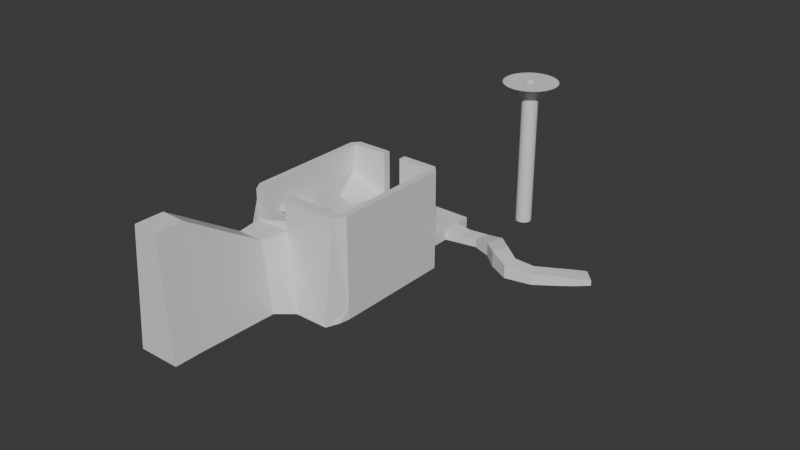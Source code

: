 # Source: Level5.blend  (saved by Blender 4.0.36; exported with 4.5.12 LTS)
import bpy
from mathutils import Matrix  # noqa: F401  (used for matrix-valued properties, if any)

bpy.ops.wm.read_factory_settings(use_empty=True)
scene = bpy.context.scene
scene.name = 'Scene'

# ---- collections
col_collection = bpy.data.collections.new('Collection'); scene.collection.children.link(col_collection)

# ---- materials (node trees are filled in below, after node groups)
mat_grass = bpy.data.materials.new('Grass')
mat_grass.alpha_threshold = 0.0
mat_grass.use_transparent_shadow = False
mat_grass.roughness = 0.5
mat_grass.line_color = (0.0, 0.0, 0.0, 1.0)
mat_rails = bpy.data.materials.new('Rails')
mat_rails.use_transparent_shadow = False
mat_sides = bpy.data.materials.new('Sides')
mat_sides.use_transparent_shadow = False
mat_randomobjects1 = bpy.data.materials.new('RandomObjects1')
mat_randomobjects1.use_transparent_shadow = False
mat_randomobjects2 = bpy.data.materials.new('RandomObjects2')
mat_randomobjects2.use_transparent_shadow = False
mat_plate = bpy.data.materials.new('Plate')
mat_plate.use_transparent_shadow = False
mat_invisible = bpy.data.materials.new('Invisible')
mat_invisible.use_transparent_shadow = False

# ---- material node trees
mat_grass.use_nodes = True; mat_grass.node_tree.nodes.clear()
_N = mat_grass.node_tree.nodes; _L = mat_grass.node_tree.links
n0 = _N.new('ShaderNodeOutputMaterial'); n0.name = 'Material Output'; n0.location = (300, 300)
n1 = _N.new('ShaderNodeBsdfPrincipled'); n1.name = 'Principled BSDF'; n1.location = (10, 300)
n1.inputs[3].default_value = 1.45
_L.new(n1.outputs[0], n0.inputs[0])
n0.is_active_output = True
mat_rails.use_nodes = True; mat_rails.node_tree.nodes.clear()
_N = mat_rails.node_tree.nodes; _L = mat_rails.node_tree.links
n0 = _N.new('ShaderNodeBsdfPrincipled'); n0.name = 'Principled BSDF'; n0.location = (10, 300)
n0.inputs[3].default_value = 1.45
n1 = _N.new('ShaderNodeOutputMaterial'); n1.name = 'Material Output'; n1.location = (300, 300)
_L.new(n0.outputs[0], n1.inputs[0])
n1.is_active_output = True
mat_sides.use_nodes = True; mat_sides.node_tree.nodes.clear()
_N = mat_sides.node_tree.nodes; _L = mat_sides.node_tree.links
n0 = _N.new('ShaderNodeBsdfPrincipled'); n0.name = 'Principled BSDF'; n0.location = (10, 300)
n0.inputs[3].default_value = 1.45
n1 = _N.new('ShaderNodeOutputMaterial'); n1.name = 'Material Output'; n1.location = (300, 300)
_L.new(n0.outputs[0], n1.inputs[0])
n1.is_active_output = True
mat_randomobjects1.use_nodes = True; mat_randomobjects1.node_tree.nodes.clear()
_N = mat_randomobjects1.node_tree.nodes; _L = mat_randomobjects1.node_tree.links
n0 = _N.new('ShaderNodeBsdfPrincipled'); n0.name = 'Principled BSDF'; n0.location = (10, 300)
n0.inputs[3].default_value = 1.45
n1 = _N.new('ShaderNodeOutputMaterial'); n1.name = 'Material Output'; n1.location = (300, 300)
_L.new(n0.outputs[0], n1.inputs[0])
n1.is_active_output = True
mat_randomobjects2.use_nodes = True; mat_randomobjects2.node_tree.nodes.clear()
_N = mat_randomobjects2.node_tree.nodes; _L = mat_randomobjects2.node_tree.links
n0 = _N.new('ShaderNodeBsdfPrincipled'); n0.name = 'Principled BSDF'; n0.location = (10, 300)
n0.inputs[3].default_value = 1.45
n1 = _N.new('ShaderNodeOutputMaterial'); n1.name = 'Material Output'; n1.location = (300, 300)
_L.new(n0.outputs[0], n1.inputs[0])
n1.is_active_output = True
mat_plate.use_nodes = True; mat_plate.node_tree.nodes.clear()
_N = mat_plate.node_tree.nodes; _L = mat_plate.node_tree.links
n0 = _N.new('ShaderNodeBsdfPrincipled'); n0.name = 'Principled BSDF'; n0.location = (10, 300)
n0.inputs[3].default_value = 1.45
n1 = _N.new('ShaderNodeOutputMaterial'); n1.name = 'Material Output'; n1.location = (300, 300)
_L.new(n0.outputs[0], n1.inputs[0])
n1.is_active_output = True
mat_invisible.use_nodes = True; mat_invisible.node_tree.nodes.clear()
_N = mat_invisible.node_tree.nodes; _L = mat_invisible.node_tree.links
n0 = _N.new('ShaderNodeBsdfPrincipled'); n0.name = 'Principled BSDF'; n0.location = (10, 300)
n0.inputs[3].default_value = 1.45
n1 = _N.new('ShaderNodeOutputMaterial'); n1.name = 'Material Output'; n1.location = (300, 300)
_L.new(n0.outputs[0], n1.inputs[0])
n1.is_active_output = True

# ---- world
world_world = bpy.data.worlds.new('World'); scene.world = world_world
world_world.use_nodes = True; world_world.node_tree.nodes.clear()
_N = world_world.node_tree.nodes; _L = world_world.node_tree.links
n0 = _N.new('ShaderNodeOutputWorld'); n0.name = 'World Output'; n0.location = (300, 300)
n1 = _N.new('ShaderNodeBackground'); n1.name = 'Background'; n1.location = (10, 300)
n1.inputs[0].default_value = (0.05088, 0.05088, 0.05088, 1.0)
_L.new(n1.outputs[0], n0.inputs[0])
n0.is_active_output = True
world_world.color = (0.05088, 0.05088, 0.05088)
world_world.use_sun_shadow = False
world_world.sun_shadow_jitter_overblur = 0.0

# ---- meshes
me_cube = bpy.data.meshes.new('Cube')
me_cube.from_pydata([(1.0, 1.0, 0.4463), (1.0, 1.0, 0.0), (1.0, -1.0, 0.4463), (1.0, -1.0, 0.0), (-1.0, 1.0, 0.4463), (-1.0, 1.0, 0.0), (-1.0, -1.0, 0.4463), (-1.0, -1.0, 0.0), (-1.0, 0.4559, 0.0), (-1.0, -0.4559, 0.0), (-1.0, -0.4559, 0.4463), (-1.0, 0.4559, 0.4463), (-3.813, 0.2575, 0.0), (-3.813, -0.2575, 0.0), (-3.813, -0.2575, 0.2994), (-3.813, 0.2575, 0.2994), (1.0, 0.3489, 0.4463), (1.0, 0.3489, 0.0), (1.0, -0.3489, 0.4463), (1.0, -0.3489, 0.0), (6.725, 0.6892, 0.2039), (6.725, 0.6892, 0.0), (7.204, 0.1813, 0.2039), (7.204, 0.1813, 0.0), (1.574, -0.2335, 0.3135), (2.265, -0.1005, 0.3139), (2.987, -0.3627, 0.544), (3.634, -0.9251, 0.6197), (4.478, -1.368, 0.5298), (5.515, -1.14, 0.4463), (6.294, -0.5878, 0.375), (6.798, -0.2009, 0.2951), (6.32, 0.3069, 0.2951), (5.862, -0.1271, 0.375), (5.247, -0.6105, 0.4463), (4.492, -0.6959, 0.5298), (3.853, -0.2633, 0.6197), (3.204, 0.3035, 0.544), (2.369, 0.5447, 0.3139), (1.595, 0.4302, 0.3135), (6.32, 0.3069, 0.0), (5.862, -0.1271, 0.0), (5.247, -0.6105, 0.0), (4.492, -0.6959, 0.0), (3.853, -0.2633, 0.0), (3.204, 0.3035, 0.0), (2.369, 0.5447, 0.0), (1.595, 0.4302, 0.0), (6.798, -0.2009, 0.0), (6.294, -0.5878, 0.0), (5.515, -1.14, 0.0), (4.478, -1.368, 0.0), (3.634, -0.9251, 0.0), (2.987, -0.3627, 0.0), (2.265, -0.1005, 0.0), (1.574, -0.2335, 0.0), (-0.3621, -1.0, 0.0), (-0.3621, -1.0, 0.4463), (0.3621, -1.0, 0.4463), (0.3621, -1.0, 0.0), (-0.3621, -2.391, 0.0), (-0.3621, -2.391, 0.4463), (0.3621, -2.391, 0.4463), (0.3621, -2.391, 0.0), (-1.783, -2.391, 0.0), (1.783, -2.391, 0.4463), (1.783, -2.391, 0.0), (-1.783, -7.111, 0.4463), (1.783, -7.111, 0.4463), (-1.783, -2.55, 2.928), (2.049, -2.391, 0.4463), (2.049, -2.391, 0.0), (2.049, -7.111, 0.4463), (2.049, -7.111, 0.0), (-2.024, -2.391, 0.0), (-2.024, -2.391, 0.4463), (-2.024, -7.111, 0.0), (-2.024, -7.111, 0.4463), (1.783, -2.391, 3.94), (1.783, -7.111, 3.94), (2.049, -2.391, 3.94), (2.049, -7.111, 3.94), (-1.783, -2.391, 3.94), (-0.4314, -7.498, 3.94), (-2.024, -2.391, 3.94), (-2.024, -7.111, 3.94), (-2.071, -7.498, 0.0004897), (-2.338, -7.998, 0.0004897), (1.783, -8.001, 0.0004897), (1.977, -7.498, 0.0004897), (-0.3621, -2.104, 0.0), (-0.3621, -2.104, 0.4463), (1.783, -7.498, 3.94), (-0.4522, -7.111, 3.94), (0.3621, -2.104, 0.4463), (0.3621, -2.104, 0.0), (-1.783, -2.104, 0.0), (-1.783, -2.104, 0.4463), (1.783, -2.104, 0.4463), (1.783, -2.104, 0.0), (-0.3621, -2.391, 3.94), (0.3621, -2.391, 3.94), (-0.3621, -2.104, 3.94), (-1.783, -2.104, 3.94), (1.783, -2.104, 3.94), (0.3621, -2.104, 3.94), (-1.04, -4.643, 0.4463), (0.7777, -3.772, 0.4463), (-0.2892, -4.283, 0.4463), (1.193, -5.151, 0.4463), (0.5584, -4.779, 0.4463), (-1.421, -5.907, 0.4463), (0.3175, -7.111, 0.4463), (-1.783, -4.296, 0.4463), (-1.166, -5.062, 0.4463), (-0.7888, -3.809, 0.4463), (-1.361, -3.772, 0.4463), (-1.523, -4.619, 0.4463), (0.002479, -4.143, 0.4463), (-0.5402, -2.983, 0.4463), (-0.3692, -3.348, 0.4463), (0.5334, -3.409, 0.4463), (1.783, -3.892, 0.4463), (0.9641, -4.391, 0.4463), (1.783, -5.138, 0.4463), (-0.6685, -4.465, 0.4463), (-0.4095, -5.331, 0.4463), (-0.7714, -7.111, 0.4463), (-0.6956, -6.409, 0.4463), (-1.783, -5.482, 0.4463), (1.487, -6.128, 0.4463), (1.1, -6.453, 0.4463), (-0.7663, -5.534, 0.4463), (-1.41, -4.168, 0.4463), (-0.9544, -4.359, 0.4463), (-1.166, -5.065, 0.572), (-1.421, -5.9, 0.7069), (-1.783, -5.478, 0.65), (0.413, -7.005, 0.8887), (1.193, -5.151, 1.034), (1.474, -6.103, 1.124), (1.12, -6.444, 1.11), (1.783, -5.132, 1.511), (1.783, -7.111, 1.31), (-1.783, -7.111, 2.575), (1.193, -5.151, 1.223), (-0.6703, -6.379, 0.8096), (0.2482, -7.076, 1.244), (-0.7411, -7.08, 0.7891), (1.783, -3.918, 2.028), (1.783, -5.125, 1.573), (1.783, -2.391, 2.088), (0.3621, -2.391, 2.448), (0.5334, -3.409, 2.335), (0.9003, -4.122, 1.722), (1.193, -5.151, 1.427), (-0.3749, -2.391, 2.233), (-0.5643, -2.983, 2.233), (-0.8108, -3.808, 2.233), (-1.351, -3.771, 2.415), (-1.783, -7.111, 3.94), (-0.4313, -7.111, 2.943), (-1.783, -7.498, 3.94), (-1.783, -2.709, 0.4463), (-1.783, -4.691, 0.4463), (-1.783, -4.927, 3.94), (-1.776, -4.688, 2.186), (-1.783, -4.687, 2.41), (-1.783, -6.372, 2.913), (-1.792, -6.372, 2.659), (-0.9126, -4.688, 2.213), (-0.9192, -4.687, 2.41), (-0.9192, -6.372, 2.913), (-0.9285, -6.372, 2.659), (-1.783, -7.498, 2.756), (-0.3957, -7.498, 2.738), (0.425, -7.998, 0.0004897), (-0.2002, -8.511, 0.0004897), (-2.035, -8.511, 0.0004897), (-0.5665, -8.511, 2.738), (-1.616, -8.511, 2.756), (-0.2931, -11.66, 0.0004897), (-1.94, -11.66, 0.0004897), (-0.6218, -11.66, 4.697), (-1.564, -11.66, 4.716), (-0.2931, -12.77, 0.0004897), (-1.94, -12.77, 0.0004897), (-0.6218, -12.77, 4.697), (-1.564, -12.77, 4.716)], [(67, 113)], [(0, 4, 6, 2), (7, 3, 59, 56), (5, 7, 9, 8), (2, 3, 19, 18), (5, 4, 0, 1), (10, 11, 15, 14), (6, 4, 11, 10), (4, 5, 8, 11), (7, 6, 10, 9), (13, 14, 15, 12), (9, 10, 14, 13), (11, 8, 12, 15), (32, 31, 22, 20), (1, 0, 16, 17), (3, 1, 17, 19), (0, 2, 18, 16), (21, 20, 22, 23), (40, 32, 20, 21), (31, 48, 23, 22), (18, 19, 55, 24), (24, 55, 54, 25), (25, 54, 53, 26), (26, 53, 52, 27), (27, 52, 51, 28), (28, 51, 50, 29), (29, 50, 49, 30), (30, 49, 48, 31), (69, 156, 100, 82), (17, 16, 39, 47), (47, 39, 38, 46), (46, 38, 37, 45), (45, 37, 36, 44), (44, 36, 35, 43), (43, 35, 34, 42), (42, 34, 33, 41), (41, 33, 32, 40), (16, 18, 24, 39), (39, 24, 25, 38), (38, 25, 26, 37), (37, 26, 27, 36), (36, 27, 28, 35), (35, 28, 29, 34), (34, 29, 30, 33), (33, 30, 31, 32), (59, 58, 62, 63), (2, 6, 57, 58), (3, 2, 58, 59), (6, 7, 56, 57), (58, 57, 61, 62), (57, 56, 60, 61), (62, 65, 78, 101), (60, 63, 66, 64), (92, 81, 79), (151, 153, 149), (113, 117, 133, 163), (61, 119, 121, 62), (71, 70, 72, 73), (65, 122, 124, 68, 79, 78), (104, 78, 80), (75, 74, 76, 77), (78, 79, 81, 80), (89, 73, 72, 88), (72, 70, 80, 81), (75, 77, 85, 84), (85, 162, 160), (69, 163, 116, 159), (87, 77, 86), (162, 85, 77, 87, 174), (161, 93, 79, 143), (67, 144, 161), (92, 88, 72, 81), (175, 174, 180, 179), (91, 90, 96, 97), (95, 94, 98, 99), (63, 62, 94, 95), (96, 74, 75, 97), (94, 62, 101, 105), (61, 60, 90, 91), (104, 80, 70, 98), (101, 78, 104, 105), (82, 100, 102, 103), (98, 94, 105, 104), (103, 97, 75, 84), (99, 98, 70, 71), (166, 169, 67), (61, 91, 102, 100, 156), (91, 97, 103, 102), (103, 84, 82), (107, 118, 123), (109, 110, 126, 112), (111, 132, 114), (112, 68, 131), (128, 127, 148, 146), (129, 111, 136, 137), (113, 129, 117), (116, 133, 134, 115), (118, 120, 119, 115), (121, 120, 118, 107), (121, 119, 120), (158, 157, 159), (123, 122, 121, 107), (68, 124, 142, 143), (140, 145, 139), (125, 126, 110, 108), (127, 128, 67), (83, 93, 161, 175), (112, 131, 141, 138), (131, 68, 130), (114, 132, 106), (106, 132, 126, 125), (123, 110, 109), (110, 123, 118, 108), (125, 115, 134, 106), (115, 125, 108, 118), (134, 133, 117, 114, 106), (116, 163, 133), (67, 128, 111), (112, 126, 132, 111, 128), (135, 117, 137, 136), (111, 114, 135, 136), (114, 117, 135), (117, 129, 137), (138, 141, 139), (131, 130, 140, 141), (109, 112, 138, 139), (145, 140, 143, 142), (124, 109, 145, 142), (130, 68, 143, 140), (147, 146, 148), (127, 112, 147, 148), (112, 128, 146, 147), (140, 139, 141), (150, 149, 155), (124, 122, 149, 150, 142), (115, 119, 157, 158), (152, 153, 151), (62, 121, 153, 152), (65, 62, 152, 151), (149, 154, 155), (122, 123, 154, 149), (155, 154, 145), (167, 166, 113), (116, 115, 158, 159), (119, 61, 156, 157), (159, 156, 69), (156, 159, 157), (172, 173, 170, 171), (160, 168, 167, 165), (160, 169, 168), (67, 164, 166), (168, 169, 173, 172), (167, 168, 172, 171), (166, 167, 171, 170), (169, 166, 170, 173), (169, 160, 144, 67), (67, 111, 129), (113, 166, 164), (163, 167, 113), (163, 69, 82, 167), (165, 167, 82), (85, 160, 82, 84), (79, 93, 83, 92), (162, 174, 144, 160), (161, 143, 68, 67), (175, 88, 92, 83), (174, 175, 161, 144), (177, 179, 183, 181), (175, 176, 88), (174, 87, 178, 180), (176, 175, 179, 177), (184, 182, 186, 188), (179, 180, 184, 183), (180, 178, 182, 184), (123, 139, 145), (154, 123, 145), (123, 109, 139), (186, 185, 187, 188), (145, 142, 150, 155), (181, 183, 187, 185), (183, 184, 188, 187), (86, 77, 76), (65, 121, 122), (149, 153, 121, 122)])
me_cube.polygons.foreach_set('material_index', [0, 2, 2, 2, 2, 0, 2, 2, 2, 2, 2, 2, 0, 2, 2, 2, 2, 2, 2, 2, 2, 2, 2, 2, 2, 2, 2, 2, 2, 2, 2, 2, 2, 2, 2, 2, 0, 0, 0, 0, 0, 0, 0, 0, 2, 2, 2, 2, 0, 2, 2, 2, 1, 3, 0, 0, 2, 2, 1, 2, 1, 2, 2, 2, 1, 4, 2, 2, 2, 2, 2, 0, 2, 2, 2, 2, 2, 2, 2, 1, 1, 2, 2, 2, 2, 2, 2, 1, 0, 0, 0, 0, 3, 4, 0, 0, 0, 0, 0, 4, 0, 2, 3, 0, 0, 2, 4, 0, 0, 0, 0, 0, 0, 0, 0, 0, 0, 0, 4, 4, 4, 4, 4, 4, 4, 3, 2, 3, 3, 2, 3, 4, 4, 2, 4, 3, 3, 2, 4, 4, 4, 2, 4, 4, 4, 4, 3, 2, 2, 2, 3, 3, 3, 3, 2, 0, 2, 2, 2, 2, 1, 1, 2, 2, 2, 0, 2, 2, 2, 2, 2, 0, 2, 4, 4, 4, 2, 4, 2, 0, 2, 3, 3])
_uv = me_cube.uv_layers.new(name='UVMap')
_uv.uv.foreach_set('vector', [0.6398, 0.9355, 0.6398, 0.8311, 0.7442, 0.8311, 0.7442, 0.9355, 0.3338, 0.3247, 0.3338, 0.3247, 0.3338, 0.3247, 0.3338, 0.3247, 0.3338, 0.3247, 0.3338, 0.3247, 0.3338, 0.3247, 0.3338, 0.3247, 0.3233, 0.9307, 0.3, 0.9307, 0.3001, 0.8968, 0.3234, 0.8968, 0.9051, 0.4661, 0.9284, 0.4661, 0.9284, 0.5705, 0.9051, 0.5705, 0.9302, 0.9142, 0.8826, 0.9142, 0.8929, 0.7674, 0.9198, 0.7674, 0.3338, 0.4289, 0.334, 0.3247, 0.3339, 0.3531, 0.3339, 0.4006, 0.6477, 0.2816, 0.671, 0.2816, 0.6711, 0.3099, 0.6478, 0.3099, 0.6944, 0.3099, 0.6711, 0.3099, 0.6711, 0.2816, 0.6944, 0.2816, 0.71, 0.3084, 0.6944, 0.3084, 0.6944, 0.2816, 0.71, 0.2816, 0.9197, 0.7321, 0.8964, 0.7321, 0.904, 0.585, 0.9196, 0.585, 0.9051, 0.319, 0.9284, 0.319, 0.9284, 0.4661, 0.9128, 0.4661, 0.2657, 0.2788, 0.2931, 0.3029, 0.2738, 0.3247, 0.2465, 0.3006, 0.3001, 0.8265, 0.3234, 0.8265, 0.3234, 0.8604, 0.3001, 0.8604, 0.3338, 0.3247, 0.3338, 0.3247, 0.3338, 0.3247, 0.3338, 0.3247, 0.3234, 0.8265, 0.3233, 0.9307, 0.3234, 0.8968, 0.3234, 0.8604, 0.5541, 0.7393, 0.5434, 0.7391, 0.5443, 0.7143, 0.555, 0.7145, 0.5691, 0.2775, 0.5845, 0.2775, 0.5799, 0.2994, 0.5693, 0.2994, 0.5396, 0.6929, 0.555, 0.6932, 0.555, 0.7145, 0.5443, 0.7143, 0.5454, 6.317e-09, 0.5687, 0.0001352, 0.5683, 0.02983, 0.552, 0.02974, 0.552, 0.02974, 0.5683, 0.02983, 0.5679, 0.06563, 0.5516, 0.06554, 0.5516, 0.06554, 0.5679, 0.06563, 0.568, 0.1038, 0.5396, 0.1037, 0.5396, 0.1037, 0.568, 0.1038, 0.5684, 0.1387, 0.5361, 0.1385, 0.5361, 0.1385, 0.5684, 0.1387, 0.5687, 0.1836, 0.541, 0.1834, 0.541, 0.1834, 0.5687, 0.1836, 0.568, 0.2373, 0.5447, 0.2371, 0.5447, 0.2371, 0.568, 0.2373, 0.5671, 0.2768, 0.5475, 0.2767, 0.5475, 0.2767, 0.5671, 0.2768, 0.5665, 0.3023, 0.5511, 0.3022, 0.0738, 0.8855, 0.0006687, 0.9215, 1.556e-09, 0.8324, 0.07412, 0.8324, 0.5687, 4.236e-05, 0.592, -8.432e-09, 0.5851, 0.03119, 0.5687, 0.03122, 0.5687, 0.03122, 0.5851, 0.03119, 0.5852, 0.07182, 0.5688, 0.07185, 0.5688, 0.07185, 0.5852, 0.07182, 0.5972, 0.1149, 0.5688, 0.115, 0.5688, 0.115, 0.5972, 0.1149, 0.6011, 0.1477, 0.5687, 0.1478, 0.5687, 0.1478, 0.6011, 0.1477, 0.5963, 0.1803, 0.5687, 0.1804, 0.5687, 0.1804, 0.5963, 0.1803, 0.5921, 0.2199, 0.5688, 0.2199, 0.5688, 0.2199, 0.5921, 0.2199, 0.5885, 0.2528, 0.5689, 0.2529, 0.5689, 0.2529, 0.5885, 0.2528, 0.5845, 0.2775, 0.5691, 0.2775, 0.2543, 0.001211, 0.2907, 1.882e-08, 0.2857, 0.03019, 0.2511, 0.03243, 0.2511, 0.03243, 0.2857, 0.03019, 0.2799, 0.06649, 0.2465, 0.07306, 0.2465, 0.07306, 0.2799, 0.06649, 0.2949, 0.1036, 0.2605, 0.1161, 0.2605, 0.1161, 0.2949, 0.1036, 0.3254, 0.1364, 0.2913, 0.1489, 0.2913, 0.1489, 0.3254, 0.1364, 0.3499, 0.1797, 0.3149, 0.1816, 0.3149, 0.1816, 0.3499, 0.1797, 0.3398, 0.2342, 0.3118, 0.2211, 0.3118, 0.2211, 0.3398, 0.2342, 0.3124, 0.2758, 0.2876, 0.2541, 0.2876, 0.2541, 0.3124, 0.2758, 0.2931, 0.3029, 0.2657, 0.2788, 0.7318, 0.2461, 0.7551, 0.2461, 0.755, 0.3186, 0.7317, 0.3186, 0.3338, 0.3247, 0.3338, 0.3247, 0.3338, 0.3247, 0.3338, 0.3247, 0.6011, 0.2816, 0.6244, 0.2816, 0.6244, 0.3149, 0.6011, 0.3149, 0.6477, 0.3149, 0.6244, 0.3149, 0.6244, 0.2816, 0.6477, 0.2816, 0.4619, 0.319, 0.4241, 0.319, 0.4241, 0.2464, 0.4619, 0.2464, 0.3189, 0.5304, 0.3422, 0.5304, 0.3422, 0.603, 0.3189, 0.603, 0.8964, 0.7674, 0.8223, 0.7674, 0.8223, 0.585, 0.8964, 0.5851, 0.3467, 0.3299, 0.3467, 0.3325, 0.3467, 0.3377, 0.3467, 0.3247, 0.7178, -7.797e-09, 0.7317, 0.02021, 0.7178, 0.02021, 0.24, 0.9121, 0.1746, 0.8589, 0.24, 0.8324, 0.3499, 0.1469, 0.3635, 0.1301, 0.3694, 0.1536, 0.3499, 0.2298, 0.4241, 0.2464, 0.4148, 0.2155, 0.4709, 0.1932, 0.4619, 0.2464, 0.3502, 0.333, 0.3735, 0.333, 0.3732, 0.5789, 0.3499, 0.5789, 0.8222, 0.585, 0.8222, 0.6633, 0.8223, 0.7283, 0.8223, 0.8311, 0.6399, 0.8311, 0.6398, 0.585, 0.7178, 0.2816, 0.7178, 0.2666, 0.7317, 0.2666, 0.02359, 0.5425, 0.0002877, 0.5425, 0.0001625, 0.2964, 0.02346, 0.2964, 0.7178, 0.2666, 0.7178, 0.02021, 0.7317, 0.02021, 0.7317, 0.2666, 0.35, 0.5993, 0.3499, 0.5789, 0.3732, 0.5789, 0.3502, 0.6262, 0.3732, 0.5789, 0.3735, 0.333, 0.5559, 0.333, 0.5556, 0.5789, 0.02359, 0.5425, 0.02346, 0.2964, 0.2059, 0.2964, 0.206, 0.5425, 0.6222, 0.3351, 0.6398, 0.319, 0.6344, 0.3385, 0.8823, 0.186, 0.8745, 0.3156, 0.8179, 0.3156, 0.8176, 0.2128, 4.685e-09, 0.251, 0.02346, 0.2964, 0.0001529, 0.2764, 0.206, 0.2756, 0.2059, 0.2964, 0.02346, 0.2964, 4.685e-09, 0.251, 0.1442, 0.2756, 0.9479, 0.07052, 1.0, 0.06943, 1.0, 0.186, 0.8626, 0.186, 0.8176, -1.603e-09, 0.9287, 3.255e-09, 0.9479, 0.07052, 0.5559, 0.6, 0.3502, 0.6262, 0.3732, 0.5789, 0.5556, 0.5789, 0.3189, 0.6006, 0.2465, 0.6005, 0.2552, 0.5476, 0.31, 0.5477, 0.6303, 0.7926, 0.6303, 0.8159, 0.5562, 0.8159, 0.5562, 0.7926, 0.4655, 0.8319, 0.4655, 0.8086, 0.5396, 0.8086, 0.5396, 0.8319, 0.3189, 0.5304, 0.3189, 0.5071, 0.3338, 0.5071, 0.3338, 0.5304, 0.0004214, 0.5568, 0.0002877, 0.5425, 0.02359, 0.5425, 0.02372, 0.5568, 0.3338, 0.5071, 0.3189, 0.5071, 0.3189, 0.3247, 0.3338, 0.3247, 0.2614, 0.8032, 0.2614, 0.8265, 0.2465, 0.8265, 0.2465, 0.8032, 0.5562, 0.319, 0.5559, 0.333, 0.3735, 0.333, 0.3738, 0.319, 0.6436, 0.2666, 0.7178, 0.2666, 0.7178, 0.2816, 0.6436, 0.2816, 0.5683, 0.5759, 0.6398, 0.5957, 0.6358, 0.6102, 0.5643, 0.5903, 0.5396, 0.8086, 0.4655, 0.8086, 0.4655, 0.6262, 0.5396, 0.6262, 0.2061, 0.5568, 0.02372, 0.5568, 0.02359, 0.5425, 0.206, 0.5425, 0.3505, 0.319, 0.3738, 0.319, 0.3735, 0.333, 0.3502, 0.333, 0.7307, 0.4386, 0.7553, 0.5264, 0.6398, 0.5649, 0.2614, 0.8032, 0.2465, 0.8032, 0.2465, 0.6208, 0.2614, 0.6208, 0.2615, 0.7099, 0.6303, 0.7926, 0.5562, 0.7926, 0.5562, 0.6102, 0.6303, 0.6102, 0.5643, 0.5903, 0.5562, 0.5725, 0.5683, 0.5759, 0.4836, 0.1743, 0.4431, 0.1549, 0.4933, 0.142, 0.5053, 0.1023, 0.4722, 0.1217, 0.4216, 0.0929, 0.4596, -2.091e-08, 0.3689, 0.06281, 0.403, 0.08228, 0.3821, 0.107, 0.9466, 0.186, 0.9686, 0.2593, 0.9255, 0.2351, 0.3424, 0.828, 0.3425, 0.8644, 0.3246, 0.8629, 0.3234, 0.8265, 0.3344, 0.4424, 0.334, 0.4193, 0.3476, 0.4193, 0.3451, 0.4423, 0.3499, 0.1469, 0.3499, 0.08501, 0.3635, 0.1301, 0.3719, 0.1743, 0.3694, 0.1536, 0.3932, 0.1437, 0.4018, 0.1724, 0.4431, 0.1549, 0.4237, 0.1964, 0.4148, 0.2155, 0.4018, 0.1724, 0.4709, 0.1932, 0.4237, 0.1964, 0.4431, 0.1549, 0.4836, 0.1743, 0.4709, 0.1932, 0.4148, 0.2155, 0.4237, 0.1964, 0.4208, 0.8761, 0.3795, 0.8938, 0.4158, 0.8482, 0.4933, 0.142, 0.5361, 0.168, 0.4709, 0.1932, 0.4836, 0.1743, 0.825, 0.4866, 0.8234, 0.3839, 0.879, 0.3827, 0.8701, 0.4859, 0.8238, 0.8767, 0.8326, 0.8269, 0.8421, 0.8295, 0.4081, 0.1381, 0.4216, 0.0929, 0.4722, 0.1217, 0.4279, 0.1476, 0.4027, 1.771e-06, 0.4067, 0.03661, 0.3499, 3.41e-06, 0.7797, 0.2461, 0.8, 0.2461, 0.7999, 0.2982, 0.7796, 0.3089, 0.8676, 0.5457, 0.8676, 0.5062, 0.9022, 0.5044, 0.8907, 0.5404, 0.9255, 0.2351, 0.9686, 0.2593, 0.915, 0.2593, 0.3821, 0.107, 0.403, 0.08228, 0.3887, 0.1288, 0.3887, 0.1288, 0.403, 0.08228, 0.4216, 0.0929, 0.4081, 0.1381, 0.4933, 0.142, 0.4722, 0.1217, 0.5053, 0.1023, 0.4722, 0.1217, 0.4933, 0.142, 0.4431, 0.1549, 0.4279, 0.1476, 0.4081, 0.1381, 0.4018, 0.1724, 0.3932, 0.1437, 0.3887, 0.1288, 0.4018, 0.1724, 0.4081, 0.1381, 0.4279, 0.1476, 0.4431, 0.1549, 0.3932, 0.1437, 0.3694, 0.1536, 0.3635, 0.1301, 0.3821, 0.107, 0.3887, 0.1288, 0.3719, 0.1743, 0.3499, 0.2298, 0.3694, 0.1536, 0.3499, 3.41e-06, 0.4067, 0.03661, 0.3689, 0.06281, 0.4596, -2.091e-08, 0.4216, 0.0929, 0.403, 0.08228, 0.3689, 0.06281, 0.4067, 0.03661, 0.7796, 0.2917, 0.7551, 0.3087, 0.7551, 0.2617, 0.7795, 0.2461, 0.5532, 0.6262, 0.5521, 0.6711, 0.5456, 0.6707, 0.5396, 0.6262, 0.5521, 0.6711, 0.5512, 0.6929, 0.5456, 0.6707, 0.3358, 0.4867, 0.3344, 0.4424, 0.3451, 0.4423, 0.8823, 0.186, 0.9049, 0.2273, 0.8823, 0.291, 0.8676, 0.5062, 0.8676, 0.4866, 0.903, 0.4866, 0.9022, 0.5044, 0.8716, 0.8378, 0.8451, 0.9341, 0.8242, 0.9228, 0.8421, 0.8295, 0.7442, 0.9334, 0.7588, 0.8838, 0.7749, 0.8311, 0.7749, 0.9343, 0.9458, 0.3149, 0.915, 0.3149, 0.915, 0.2744, 0.9459, 0.2593, 0.3499, 0.9592, 0.3499, 0.9072, 0.395, 0.9071, 0.3853, 0.9605, 0.4208, 0.893, 0.4208, 0.8329, 0.4522, 0.8522, 0.4208, 0.9498, 0.4209, 0.893, 0.4625, 0.8967, 0.4388, 0.9483, 0.9615, 0.6464, 0.9569, 0.6978, 0.9381, 0.6948, 0.9197, 0.6464, 0.915, 0.2509, 0.8823, 0.291, 0.9049, 0.2273, 0.953, 0.585, 0.9669, 0.6464, 0.9227, 0.5906, 0.8234, 0.3839, 0.8225, 0.319, 0.9051, 0.319, 0.8822, 0.3823, 0.879, 0.3827, 0.3367, 0.8029, 0.2928, 0.8031, 0.2929, 0.7098, 0.3368, 0.7096, 0.1657, 0.912, 0.1746, 0.8589, 0.24, 0.9121, 0.3, 0.931, 0.2465, 0.9309, 0.2465, 0.8323, 0.3, 0.8265, 0.6303, 0.9204, 0.5562, 0.9204, 0.5562, 0.8159, 0.6303, 0.8347, 0.9669, 0.6464, 0.9197, 0.6464, 0.9227, 0.5906, 0.1655, 0.915, 0.1218, 0.915, 0.1192, 0.8483, 0.1657, 0.8324, 0.8223, 0.824, 0.8223, 0.7674, 0.8326, 0.8269, 0.7424, 0.4386, 0.7307, 0.4386, 0.64, 0.4182, 0.8048, 0.9339, 0.7749, 0.9339, 0.776, 0.8406, 0.8043, 0.8311, 0.2928, 0.8031, 0.2614, 0.8032, 0.2615, 0.7099, 0.2929, 0.7098, 0.4158, 0.8482, 0.3499, 0.9071, 0.3499, 0.8329, 0.3499, 0.9071, 0.4158, 0.8482, 0.3795, 0.8938, 0.334, 0.3247, 0.3467, 0.3285, 0.3438, 0.4193, 0.334, 0.4163, 0.8222, 0.5649, 0.7686, 0.5264, 0.7424, 0.4386, 0.8223, 0.4511, 0.8222, 0.5649, 0.7553, 0.5264, 0.7686, 0.5264, 0.6398, 0.5649, 0.6399, 0.4388, 0.7307, 0.4386, 0.5529, 0.7843, 0.5396, 0.7848, 0.5396, 0.7398, 0.5529, 0.7393, 0.07412, 0.9205, 0.07412, 0.8324, 0.1192, 0.8325, 0.1192, 0.9205, 0.3485, 0.6659, 0.3368, 0.6659, 0.3381, 0.6208, 0.3484, 0.6208, 0.8676, 0.4866, 0.8676, 0.578, 0.8225, 0.578, 0.8225, 0.487, 0.7553, 0.5264, 0.8222, 0.5649, 0.7509, 0.5649, 0.6398, 0.5649, 0.3499, 3.41e-06, 0.3689, 0.06281, 0.3499, 0.08501, 0.64, 0.4182, 0.7307, 0.4386, 0.6399, 0.4388, 0.6401, 0.3356, 0.7424, 0.4386, 0.64, 0.4182, 0.6401, 0.3356, 0.7696, 0.3273, 0.8225, 0.319, 0.7424, 0.4386, 0.8223, 0.4511, 0.7424, 0.4386, 0.8225, 0.319, 0.6222, 0.3351, 0.6344, 0.3385, 0.5683, 0.5759, 0.5562, 0.5725, 0.7178, 0.02021, 0.6011, 0.02021, 0.6022, -8.196e-09, 0.7178, -7.797e-09, 0.8221, 0.585, 0.7603, 0.585, 0.7509, 0.5649, 0.8222, 0.5649, 0.9479, 0.07052, 0.8626, 0.186, 0.8176, 0.186, 0.8176, -1.603e-09, 0.4639, 0.689, 0.3499, 0.8329, 0.3499, 0.6266, 0.4655, 0.6262, 0.2465, 0.6005, 0.3189, 0.6006, 0.3169, 0.6208, 0.2465, 0.6208, 0.2454, 0.7803, 0.1021, 0.779, 1.987e-09, 0.615, 0.2455, 0.6161, 0.4639, 0.689, 0.4208, 0.8326, 0.3499, 0.8329, 0.1442, 0.2756, 4.685e-09, 0.251, 0.0001449, 0.2234, 0.1442, 0.2223, 0.2459, 0.8092, 0.1022, 0.8324, 0.1021, 0.779, 0.2454, 0.7803, 0.2465, 0.05819, 0.0001116, 0.05919, 8.195e-05, 0.0009929, 0.2464, 1.077e-08, 0.31, 0.5477, 0.2552, 0.5476, 0.2575, 0.383, 0.3066, 0.3831, 0.1442, 0.2223, 0.0001449, 0.2234, 0.0001116, 0.05919, 0.2465, 0.05819, 0.8826, 0.7991, 0.8421, 0.8295, 0.8326, 0.8269, 0.8223, 0.7674, 0.8826, 0.7991, 0.8326, 0.8269, 0.8826, 0.7991, 0.8716, 0.8378, 0.8421, 0.8295, 0.8176, 0.2461, 0.7317, 0.246, 0.7488, 0.0009246, 0.798, 0.0, 0.334, 0.5223, 0.334, 0.4881, 0.3369, 0.4867, 0.3435, 0.5176, 0.2455, 0.6161, 1.987e-09, 0.615, 7.142e-05, 0.5568, 0.2455, 0.558, 0.3066, 0.3831, 0.2575, 0.383, 0.2575, 0.3247, 0.3067, 0.3248, 0.0001529, 0.2764, 0.02346, 0.2964, 0.0001625, 0.2964, 0.5361, 0.2464, 0.4709, 0.1932, 0.5361, 0.168, 0.4655, 0.8485, 0.5317, 0.8319, 0.5317, 0.9305, 0.4655, 0.931])
me_cube.materials.append(mat_grass)
me_cube.materials.append(mat_rails)
me_cube.materials.append(mat_sides)
me_cube.materials.append(mat_randomobjects1)
me_cube.materials.append(mat_randomobjects2)
me_cube.use_mirror_vertex_groups = False
me_cube.update()
me_cylinder = bpy.data.meshes.new('Cylinder')
me_cylinder.from_pydata([(0.0, 1.0, 0.0), (-1.453e-07, 0.3371, 0.3), (0.1951, 0.9808, 0.0), (0.06577, 0.3307, 0.3), (0.3827, 0.9239, 0.0), (0.129, 0.3115, 0.3), (0.5556, 0.8315, 0.0), (0.1873, 0.2803, 0.3), (0.7071, 0.7071, 0.0), (0.2384, 0.2384, 0.3), (0.8315, 0.5556, 0.0), (0.2803, 0.1873, 0.3), (0.9239, 0.3827, 0.0), (0.3115, 0.129, 0.3), (0.9808, 0.1951, 0.0), (0.3307, 0.06577, 0.3), (1.0, 0.0, 0.0), (0.3371, 6.472e-09, 0.3), (0.9808, -0.1951, 0.0), (0.3307, -0.06577, 0.3), (0.9239, -0.3827, 0.0), (0.3115, -0.129, 0.3), (0.8315, -0.5556, 0.0), (0.2803, -0.1873, 0.3), (0.7071, -0.7071, 0.0), (0.2384, -0.2384, 0.3), (0.5556, -0.8315, 0.0), (0.1873, -0.2803, 0.3), (0.3827, -0.9239, 0.0), (0.129, -0.3115, 0.3), (0.1951, -0.9808, 0.0), (0.06577, -0.3307, 0.3), (0.0, -1.0, 0.0), (-1.453e-07, -0.3371, 0.3), (-0.1951, -0.9808, 0.0), (-0.06577, -0.3307, 0.3), (-0.3827, -0.9239, 0.0), (-0.129, -0.3115, 0.3), (-0.5556, -0.8315, 0.0), (-0.1873, -0.2803, 0.3), (-0.7071, -0.7071, 0.0), (-0.2384, -0.2384, 0.3), (-0.8315, -0.5556, 0.0), (-0.2803, -0.1873, 0.3), (-0.9239, -0.3827, 0.0), (-0.3115, -0.129, 0.3), (-0.9808, -0.1951, 0.0), (-0.3307, -0.06577, 0.3), (-1.0, 0.0, 0.0), (-0.3371, 6.472e-09, 0.3), (-0.9808, 0.1951, 0.0), (-0.3307, 0.06577, 0.3), (-0.9239, 0.3827, 0.0), (-0.3115, 0.129, 0.3), (-0.8315, 0.5556, 0.0), (-0.2803, 0.1873, 0.3), (-0.7071, 0.7071, 0.0), (-0.2384, 0.2384, 0.3), (-0.5556, 0.8315, 0.0), (-0.1873, 0.2803, 0.3), (-0.3827, 0.9239, 0.0), (-0.129, 0.3115, 0.3), (-0.1951, 0.9808, 0.0), (-0.06577, 0.3307, 0.3), (0.05059, 0.2543, 0.2485), (-1.118e-07, 0.2593, 0.2485), (0.09924, 0.2396, 0.2485), (0.1441, 0.2156, 0.2485), (0.1834, 0.1834, 0.2485), (0.2156, 0.1441, 0.2485), (0.2396, 0.09924, 0.2485), (0.2543, 0.05059, 0.2485), (0.2593, 7.343e-09, 0.2485), (0.2543, -0.05059, 0.2485), (0.2396, -0.09924, 0.2485), (0.2156, -0.1441, 0.2485), (0.1834, -0.1834, 0.2485), (0.1441, -0.2156, 0.2485), (0.09924, -0.2396, 0.2485), (0.05059, -0.2543, 0.2485), (-1.118e-07, -0.2593, 0.2485), (-0.05059, -0.2543, 0.2485), (-0.09924, -0.2396, 0.2485), (-0.1441, -0.2156, 0.2485), (-0.1834, -0.1834, 0.2485), (-0.2156, -0.1441, 0.2485), (-0.2396, -0.09924, 0.2485), (-0.2543, -0.05059, 0.2485), (-0.2593, 7.343e-09, 0.2485), (-0.2543, 0.05059, 0.2485), (-0.2396, 0.09924, 0.2485), (-0.2156, 0.1441, 0.2485), (-0.1834, 0.1834, 0.2485), (-0.1441, 0.2156, 0.2485), (-0.09924, 0.2396, 0.2485), (-0.05059, 0.2543, 0.2485)], [], [(0, 1, 3, 2), (2, 3, 5, 4), (4, 5, 7, 6), (6, 7, 9, 8), (8, 9, 11, 10), (10, 11, 13, 12), (12, 13, 15, 14), (14, 15, 17, 16), (16, 17, 19, 18), (18, 19, 21, 20), (20, 21, 23, 22), (22, 23, 25, 24), (24, 25, 27, 26), (26, 27, 29, 28), (28, 29, 31, 30), (30, 31, 33, 32), (32, 33, 35, 34), (34, 35, 37, 36), (36, 37, 39, 38), (38, 39, 41, 40), (40, 41, 43, 42), (42, 43, 45, 44), (44, 45, 47, 46), (46, 47, 49, 48), (48, 49, 51, 50), (50, 51, 53, 52), (52, 53, 55, 54), (54, 55, 57, 56), (56, 57, 59, 58), (58, 59, 61, 60), (53, 51, 89, 90), (60, 61, 63, 62), (62, 63, 1, 0), (64, 65, 95, 94, 93, 92, 91, 90, 89, 88, 87, 86, 85, 84, 83, 82, 81, 80, 79, 78, 77, 76, 75, 74, 73, 72, 71, 70, 69, 68, 67, 66), (9, 7, 67, 68), (27, 25, 76, 77), (45, 43, 85, 86), (63, 61, 94, 95), (19, 17, 72, 73), (37, 35, 81, 82), (55, 53, 90, 91), (11, 9, 68, 69), (29, 27, 77, 78), (3, 1, 65, 64), (47, 45, 86, 87), (1, 63, 95, 65), (21, 19, 73, 74), (39, 37, 82, 83), (57, 55, 91, 92), (13, 11, 69, 70), (31, 29, 78, 79), (49, 47, 87, 88), (5, 3, 64, 66), (23, 21, 74, 75), (41, 39, 83, 84), (59, 57, 92, 93), (15, 13, 70, 71), (33, 31, 79, 80), (51, 49, 88, 89), (7, 5, 66, 67), (25, 23, 75, 76), (43, 41, 84, 85), (61, 59, 93, 94), (17, 15, 71, 72), (35, 33, 80, 81)])
_uv = me_cylinder.uv_layers.new(name='UVMap')
_uv.uv.foreach_set('vector', [1.0, 0.5492, 0.6686, 0.5166, 0.6686, 0.4834, 1.0, 0.4508, 1.0, 0.4508, 0.6686, 0.4834, 0.6621, 0.4508, 0.9808, 0.3542, 0.9808, 0.3542, 0.6621, 0.4508, 0.6494, 0.4202, 0.9431, 0.2632, 0.9431, 0.2632, 0.6494, 0.4202, 0.6309, 0.3925, 0.8884, 0.1813, 0.8884, 0.1813, 0.6309, 0.3925, 0.6075, 0.3691, 0.8187, 0.1116, 0.8187, 0.1116, 0.6075, 0.3691, 0.5798, 0.3506, 0.7368, 0.05691, 0.7368, 0.05691, 0.5798, 0.3506, 0.5492, 0.3379, 0.6458, 0.01921, 0.6458, 0.01921, 0.5492, 0.3379, 0.5166, 0.3314, 0.5492, 2.177e-08, 0.5492, 2.177e-08, 0.5166, 0.3314, 0.4834, 0.3314, 0.4508, 1.358e-08, 0.4508, 1.358e-08, 0.4834, 0.3314, 0.4508, 0.3379, 0.3542, 0.01921, 0.3542, 0.01921, 0.4508, 0.3379, 0.4202, 0.3506, 0.2632, 0.05691, 0.2632, 0.05691, 0.4202, 0.3506, 0.3925, 0.3691, 0.1813, 0.1116, 0.1813, 0.1116, 0.3925, 0.3691, 0.3691, 0.3925, 0.1116, 0.1813, 0.1116, 0.1813, 0.3691, 0.3925, 0.3506, 0.4202, 0.05691, 0.2632, 0.05691, 0.2632, 0.3506, 0.4202, 0.3379, 0.4508, 0.01921, 0.3542, 0.01921, 0.3542, 0.3379, 0.4508, 0.3314, 0.4834, 4.117e-08, 0.4508, 4.117e-08, 0.4508, 0.3314, 0.4834, 0.3314, 0.5166, 3.298e-08, 0.5492, 3.298e-08, 0.5492, 0.3314, 0.5166, 0.3379, 0.5492, 0.01921, 0.6458, 0.01921, 0.6458, 0.3379, 0.5492, 0.3506, 0.5798, 0.05691, 0.7368, 0.05691, 0.7368, 0.3506, 0.5798, 0.3691, 0.6075, 0.1116, 0.8187, 0.1116, 0.8187, 0.3691, 0.6075, 0.3925, 0.6309, 0.1813, 0.8884, 0.1813, 0.8884, 0.3925, 0.6309, 0.4202, 0.6494, 0.2632, 0.9431, 0.2632, 0.9431, 0.4202, 0.6494, 0.4508, 0.6621, 0.3542, 0.9808, 0.3542, 0.9808, 0.4508, 0.6621, 0.4834, 0.6686, 0.4508, 1.0, 0.4508, 1.0, 0.4834, 0.6686, 0.5166, 0.6686, 0.5492, 1.0, 0.5492, 1.0, 0.5166, 0.6686, 0.5492, 0.6621, 0.6458, 0.9808, 0.6458, 0.9808, 0.5492, 0.6621, 0.5798, 0.6494, 0.7368, 0.9431, 0.7368, 0.9431, 0.5798, 0.6494, 0.6075, 0.6309, 0.8187, 0.8884, 0.8187, 0.8884, 0.6075, 0.6309, 0.6309, 0.6075, 0.8884, 0.8187, 0.8884, 0.8187, 0.6309, 0.6075, 0.6494, 0.5798, 0.9431, 0.7368, 0.5492, 0.6621, 0.5166, 0.6686, 0.5128, 0.6297, 0.5378, 0.6247, 0.9431, 0.7368, 0.6494, 0.5798, 0.6621, 0.5492, 0.9808, 0.6458, 0.9808, 0.6458, 0.6621, 0.5492, 0.6686, 0.5166, 1.0, 0.5492, 0.6297, 0.4872, 0.6297, 0.5128, 0.6247, 0.5378, 0.6149, 0.5614, 0.6007, 0.5827, 0.5827, 0.6007, 0.5614, 0.6149, 0.5378, 0.6247, 0.5128, 0.6297, 0.4872, 0.6297, 0.4622, 0.6247, 0.4386, 0.6149, 0.4173, 0.6007, 0.3993, 0.5827, 0.3851, 0.5614, 0.3753, 0.5378, 0.3703, 0.5128, 0.3703, 0.4872, 0.3753, 0.4622, 0.3851, 0.4386, 0.3993, 0.4173, 0.4173, 0.3993, 0.4386, 0.3851, 0.4622, 0.3753, 0.4872, 0.3703, 0.5128, 0.3703, 0.5378, 0.3753, 0.5614, 0.3851, 0.5827, 0.3993, 0.6007, 0.4173, 0.6149, 0.4386, 0.6247, 0.4622, 0.6309, 0.3925, 0.6494, 0.4202, 0.6149, 0.4386, 0.6007, 0.4173, 0.3691, 0.3925, 0.3925, 0.3691, 0.4173, 0.3993, 0.3993, 0.4173, 0.4202, 0.6494, 0.3925, 0.6309, 0.4173, 0.6007, 0.4386, 0.6149, 0.6621, 0.5492, 0.6494, 0.5798, 0.6149, 0.5614, 0.6247, 0.5378, 0.4834, 0.3314, 0.5166, 0.3314, 0.5128, 0.3703, 0.4872, 0.3703, 0.3379, 0.5492, 0.3314, 0.5166, 0.3703, 0.5128, 0.3753, 0.5378, 0.5798, 0.6494, 0.5492, 0.6621, 0.5378, 0.6247, 0.5614, 0.6149, 0.6075, 0.3691, 0.6309, 0.3925, 0.6007, 0.4173, 0.5827, 0.3993, 0.3506, 0.4202, 0.3691, 0.3925, 0.3993, 0.4173, 0.3851, 0.4386, 0.6686, 0.4834, 0.6686, 0.5166, 0.6297, 0.5128, 0.6297, 0.4872, 0.4508, 0.6621, 0.4202, 0.6494, 0.4386, 0.6149, 0.4622, 0.6247, 0.6686, 0.5166, 0.6621, 0.5492, 0.6247, 0.5378, 0.6297, 0.5128, 0.4508, 0.3379, 0.4834, 0.3314, 0.4872, 0.3703, 0.4622, 0.3753, 0.3506, 0.5798, 0.3379, 0.5492, 0.3753, 0.5378, 0.3851, 0.5614, 0.6075, 0.6309, 0.5798, 0.6494, 0.5614, 0.6149, 0.5827, 0.6007, 0.5798, 0.3506, 0.6075, 0.3691, 0.5827, 0.3993, 0.5614, 0.3851, 0.3379, 0.4508, 0.3506, 0.4202, 0.3851, 0.4386, 0.3753, 0.4622, 0.4834, 0.6686, 0.4508, 0.6621, 0.4622, 0.6247, 0.4872, 0.6297, 0.6621, 0.4508, 0.6686, 0.4834, 0.6297, 0.4872, 0.6247, 0.4622, 0.4202, 0.3506, 0.4508, 0.3379, 0.4622, 0.3753, 0.4386, 0.3851, 0.3691, 0.6075, 0.3506, 0.5798, 0.3851, 0.5614, 0.3993, 0.5827, 0.6309, 0.6075, 0.6075, 0.6309, 0.5827, 0.6007, 0.6007, 0.5827, 0.5492, 0.3379, 0.5798, 0.3506, 0.5614, 0.3851, 0.5378, 0.3753, 0.3314, 0.4834, 0.3379, 0.4508, 0.3753, 0.4622, 0.3703, 0.4872, 0.5166, 0.6686, 0.4834, 0.6686, 0.4872, 0.6297, 0.5128, 0.6297, 0.6494, 0.4202, 0.6621, 0.4508, 0.6247, 0.4622, 0.6149, 0.4386, 0.3925, 0.3691, 0.4202, 0.3506, 0.4386, 0.3851, 0.4173, 0.3993, 0.3925, 0.6309, 0.3691, 0.6075, 0.3993, 0.5827, 0.4173, 0.6007, 0.6494, 0.5798, 0.6309, 0.6075, 0.6007, 0.5827, 0.6149, 0.5614, 0.5166, 0.3314, 0.5492, 0.3379, 0.5378, 0.3753, 0.5128, 0.3703, 0.3314, 0.5166, 0.3314, 0.4834, 0.3703, 0.4872, 0.3703, 0.5128])
me_cylinder.materials.append(mat_plate)
me_cylinder.update()
me_cylinder_001 = bpy.data.meshes.new('Cylinder.001')
me_cylinder_001.from_pydata([(-1.009e-06, 28.08, 14.36), (-1.049e-06, 31.4, 17.19), (0.276, 28.05, 14.36), (0.925, 31.31, 17.19), (0.5414, 27.97, 14.36), (1.814, 31.04, 17.19), (0.7859, 27.84, 14.36), (2.634, 30.61, 17.19), (1.0, 27.66, 14.36), (3.353, 30.02, 17.19), (1.176, 27.45, 14.36), (3.942, 29.3, 17.19), (1.307, 27.2, 14.36), (4.38, 28.48, 17.19), (1.387, 26.94, 14.36), (4.65, 27.59, 17.19), (1.415, 26.66, 14.36), (4.741, 26.66, 17.19), (1.387, 26.39, 14.36), (4.65, 25.74, 17.19), (1.307, 26.12, 14.36), (4.38, 24.85, 17.19), (1.176, 25.88, 14.36), (3.942, 24.03, 17.19), (1.0, 25.66, 14.36), (3.353, 23.31, 17.19), (0.7859, 25.49, 14.36), (2.634, 22.72, 17.19), (0.5414, 25.36, 14.36), (1.814, 22.28, 17.19), (0.276, 25.28, 14.36), (0.925, 22.01, 17.19), (-1.009e-06, 25.25, 14.36), (-1.049e-06, 21.92, 17.19), (-0.276, 25.28, 14.36), (-0.925, 22.01, 17.19), (-0.5414, 25.36, 14.36), (-1.814, 22.28, 17.19), (-0.786, 25.49, 14.36), (-2.634, 22.72, 17.19), (-1.0, 25.66, 14.36), (-3.353, 23.31, 17.19), (-1.176, 25.88, 14.36), (-3.942, 24.03, 17.19), (-1.307, 26.12, 14.36), (-4.38, 24.85, 17.19), (-1.387, 26.39, 14.36), (-4.65, 25.74, 17.19), (-1.415, 26.66, 14.36), (-4.741, 26.66, 17.19), (-1.387, 26.94, 14.36), (-4.65, 27.59, 17.19), (-1.307, 27.2, 14.36), (-4.38, 28.48, 17.19), (-1.176, 27.45, 14.36), (-3.942, 29.3, 17.19), (-1.0, 27.66, 14.36), (-3.353, 30.02, 17.19), (-0.786, 27.84, 14.36), (-2.634, 30.61, 17.19), (-0.5414, 27.97, 14.36), (-1.814, 31.04, 17.19), (-0.276, 28.05, 14.36), (-0.925, 31.31, 17.19), (1.931e-07, 28.08, -8.599), (0.276, 28.05, -8.599), (0.5414, 27.97, -8.599), (0.7859, 27.84, -8.599), (1.0, 27.66, -8.599), (1.176, 27.45, -8.599), (1.307, 27.2, -8.599), (1.387, 26.94, -8.599), (1.415, 26.66, -8.599), (1.387, 26.39, -8.599), (1.307, 26.12, -8.599), (1.176, 25.88, -8.599), (1.0, 25.66, -8.599), (0.7859, 25.49, -8.599), (0.5414, 25.36, -8.599), (0.276, 25.28, -8.599), (1.931e-07, 25.25, -8.599), (-0.276, 25.28, -8.599), (-0.5414, 25.36, -8.599), (-0.7859, 25.49, -8.599), (-1.0, 25.66, -8.599), (-1.176, 25.88, -8.599), (-1.307, 26.12, -8.599), (-1.387, 26.39, -8.599), (-1.415, 26.66, -8.599), (-1.387, 26.94, -8.599), (-1.307, 27.2, -8.599), (-1.176, 27.45, -8.599), (-1.0, 27.66, -8.599), (-0.7859, 27.84, -8.599), (-0.5414, 27.97, -8.599), (-0.276, 28.05, -8.599), (0.1887, 27.61, 17.19), (-9.79e-07, 27.63, 17.19), (0.3701, 27.56, 17.19), (0.5372, 27.47, 17.19), (0.6838, 27.35, 17.19), (0.804, 27.2, 17.19), (0.8934, 27.03, 17.19), (0.9484, 26.85, 17.19), (0.967, 26.66, 17.19), (0.9484, 26.47, 17.19), (0.8934, 26.29, 17.19), (0.804, 26.13, 17.19), (0.6838, 25.98, 17.19), (0.5372, 25.86, 17.19), (0.3701, 25.77, 17.19), (0.1887, 25.72, 17.19), (-9.79e-07, 25.7, 17.19), (-0.1887, 25.72, 17.19), (-0.3701, 25.77, 17.19), (-0.5372, 25.86, 17.19), (-0.6838, 25.98, 17.19), (-0.804, 26.13, 17.19), (-0.8934, 26.29, 17.19), (-0.9484, 26.47, 17.19), (-0.967, 26.66, 17.19), (-0.9484, 26.85, 17.19), (-0.8934, 27.03, 17.19), (-0.804, 27.2, 17.19), (-0.6838, 27.35, 17.19), (-0.5372, 27.47, 17.19), (-0.3701, 27.56, 17.19), (-0.1887, 27.61, 17.19), (0.1966, 27.65, 3.471), (-3.299e-06, 27.67, 3.471), (0.3856, 27.59, 3.471), (0.5597, 27.5, 3.471), (0.7124, 27.38, 3.471), (0.8377, 27.22, 3.471), (0.9308, 27.05, 3.471), (0.9881, 26.86, 3.471), (1.007, 26.66, 3.471), (0.9881, 26.47, 3.471), (0.9308, 26.28, 3.471), (0.8377, 26.1, 3.471), (0.7124, 25.95, 3.471), (0.5597, 25.83, 3.471), (0.3856, 25.73, 3.471), (0.1966, 25.68, 3.471), (-3.299e-06, 25.66, 3.471), (-0.1966, 25.68, 3.471), (-0.3856, 25.73, 3.471), (-0.5597, 25.83, 3.471), (-0.7124, 25.95, 3.471), (-0.8377, 26.1, 3.471), (-0.9308, 26.28, 3.471), (-0.9881, 26.47, 3.471), (-1.008, 26.66, 3.471), (-0.9881, 26.86, 3.471), (-0.9308, 27.05, 3.471), (-0.8377, 27.22, 3.471), (-0.7124, 27.38, 3.471), (-0.5597, 27.5, 3.471), (-0.3856, 27.59, 3.471), (-0.1966, 27.65, 3.471)], [], [(0, 1, 3, 2), (2, 3, 5, 4), (4, 5, 7, 6), (6, 7, 9, 8), (8, 9, 11, 10), (10, 11, 13, 12), (12, 13, 15, 14), (14, 15, 17, 16), (16, 17, 19, 18), (18, 19, 21, 20), (20, 21, 23, 22), (22, 23, 25, 24), (24, 25, 27, 26), (26, 27, 29, 28), (28, 29, 31, 30), (30, 31, 33, 32), (32, 33, 35, 34), (34, 35, 37, 36), (36, 37, 39, 38), (38, 39, 41, 40), (40, 41, 43, 42), (42, 43, 45, 44), (44, 45, 47, 46), (46, 47, 49, 48), (48, 49, 51, 50), (50, 51, 53, 52), (52, 53, 55, 54), (54, 55, 57, 56), (56, 57, 59, 58), (58, 59, 61, 60), (21, 19, 105, 106), (60, 61, 63, 62), (62, 63, 1, 0), (14, 16, 72, 71), (32, 34, 81, 80), (50, 52, 90, 89), (6, 8, 68, 67), (24, 26, 77, 76), (42, 44, 86, 85), (60, 62, 95, 94), (16, 18, 73, 72), (34, 36, 82, 81), (52, 54, 91, 90), (8, 10, 69, 68), (26, 28, 78, 77), (44, 46, 87, 86), (0, 2, 65, 64), (62, 0, 64, 95), (18, 20, 74, 73), (36, 38, 83, 82), (54, 56, 92, 91), (10, 12, 70, 69), (28, 30, 79, 78), (46, 48, 88, 87), (2, 4, 66, 65), (20, 22, 75, 74), (38, 40, 84, 83), (56, 58, 93, 92), (12, 14, 71, 70), (30, 32, 80, 79), (48, 50, 89, 88), (4, 6, 67, 66), (22, 24, 76, 75), (40, 42, 85, 84), (58, 60, 94, 93), (105, 104, 136, 137), (39, 37, 114, 115), (57, 55, 123, 124), (13, 11, 101, 102), (31, 29, 110, 111), (49, 47, 119, 120), (5, 3, 96, 98), (23, 21, 106, 107), (41, 39, 115, 116), (59, 57, 124, 125), (15, 13, 102, 103), (33, 31, 111, 112), (51, 49, 120, 121), (7, 5, 98, 99), (25, 23, 107, 108), (43, 41, 116, 117), (61, 59, 125, 126), (17, 15, 103, 104), (35, 33, 112, 113), (53, 51, 121, 122), (9, 7, 99, 100), (27, 25, 108, 109), (45, 43, 117, 118), (63, 61, 126, 127), (19, 17, 104, 105), (37, 35, 113, 114), (55, 53, 122, 123), (11, 9, 100, 101), (29, 27, 109, 110), (47, 45, 118, 119), (3, 1, 97, 96), (1, 63, 127, 97), (119, 118, 150, 151), (106, 105, 137, 138), (120, 119, 151, 152), (107, 106, 138, 139), (121, 120, 152, 153), (108, 107, 139, 140), (122, 121, 153, 154), (109, 108, 140, 141), (123, 122, 154, 155), (110, 109, 141, 142), (96, 97, 129, 128), (124, 123, 155, 156), (111, 110, 142, 143), (98, 96, 128, 130), (125, 124, 156, 157), (112, 111, 143, 144), (99, 98, 130, 131), (126, 125, 157, 158), (113, 112, 144, 145), (100, 99, 131, 132), (127, 126, 158, 159), (114, 113, 145, 146), (101, 100, 132, 133), (97, 127, 159, 129), (115, 114, 146, 147), (102, 101, 133, 134), (116, 115, 147, 148), (103, 102, 134, 135), (117, 116, 148, 149), (104, 103, 135, 136), (118, 117, 149, 150)])
me_cylinder_001.polygons.foreach_set('material_index', [1, 1, 1, 1, 1, 1, 1, 1, 1, 1, 1, 1, 1, 1, 1, 1, 1, 1, 1, 1, 1, 1, 1, 1, 1, 1, 1, 1, 1, 1, 0, 1, 1, 1, 1, 1, 1, 1, 1, 1, 1, 1, 1, 1, 1, 1, 1, 1, 1, 1, 1, 1, 1, 1, 1, 1, 1, 1, 1, 1, 1, 1, 1, 1, 1, 2, 0, 0, 0, 0, 0, 0, 0, 0, 0, 0, 0, 0, 0, 0, 0, 0, 0, 0, 0, 0, 0, 0, 0, 0, 0, 0, 0, 0, 0, 0, 0, 2, 2, 2, 2, 2, 2, 2, 2, 2, 2, 2, 2, 2, 2, 2, 2, 2, 2, 2, 2, 2, 2, 2, 2, 2, 2, 2, 2, 2, 2, 2])
_uv = me_cylinder_001.uv_layers.new(name='UVMap')
_uv.uv.foreach_set('vector', [0.4761, 0.08047, 0.4162, 4.57e-05, 0.4381, 2.328e-05, 0.4826, 0.08047, 0.4826, 0.08047, 0.4381, 2.328e-05, 0.4625, 7.851e-06, 0.4899, 0.08046, 0.4899, 0.08046, 0.4625, 7.851e-06, 0.4884, 0.0, 0.4976, 0.08046, 0.4976, 0.08046, 0.4884, 0.0, 0.5147, 0.0, 0.5055, 0.08046, 0.5055, 0.08046, 0.5147, 0.0, 0.5406, 7.851e-06, 0.5132, 0.08046, 0.5132, 0.08046, 0.5406, 7.851e-06, 0.565, 2.328e-05, 0.5205, 0.08047, 0.5205, 0.08047, 0.565, 2.328e-05, 0.5869, 4.57e-05, 0.527, 0.08047, 0.2811, 0.08048, 0.2081, 7.418e-05, 0.2267, 4.564e-05, 0.2866, 0.08047, 0.2866, 0.08047, 0.2267, 4.564e-05, 0.2487, 2.328e-05, 0.2932, 0.08047, 0.2932, 0.08047, 0.2487, 2.328e-05, 0.273, 7.851e-06, 0.3005, 0.08046, 0.3005, 0.08046, 0.273, 7.851e-06, 0.2989, 0.0, 0.3082, 0.08046, 0.3082, 0.08046, 0.2989, 0.0, 0.3253, 0.0, 0.3161, 0.08046, 0.3161, 0.08046, 0.3253, 0.0, 0.3512, 7.851e-06, 0.3238, 0.08046, 0.3238, 0.08046, 0.3512, 7.851e-06, 0.3756, 2.328e-05, 0.3311, 0.08047, 0.3311, 0.08047, 0.3756, 2.328e-05, 0.3975, 4.564e-05, 0.3376, 0.08047, 0.073, 0.08048, 0.0, 7.418e-05, 0.01866, 4.57e-05, 0.07856, 0.08047, 0.07856, 0.08047, 0.01866, 4.57e-05, 0.04059, 2.328e-05, 0.08511, 0.08047, 0.08511, 0.08047, 0.04059, 2.328e-05, 0.06497, 7.905e-06, 0.09238, 0.08046, 0.09238, 0.08046, 0.06497, 7.905e-06, 0.09085, 0.0, 0.1001, 0.08046, 0.1001, 0.08046, 0.09085, 0.0, 0.1172, 0.0, 0.108, 0.08046, 0.108, 0.08046, 0.1172, 0.0, 0.1431, 7.905e-06, 0.1157, 0.08046, 0.1157, 0.08046, 0.1431, 7.905e-06, 0.1675, 2.328e-05, 0.123, 0.08047, 0.123, 0.08047, 0.1675, 2.328e-05, 0.1894, 4.57e-05, 0.1295, 0.08047, 0.1295, 0.08047, 0.1894, 4.57e-05, 0.2081, 7.418e-05, 0.1351, 0.08048, 0.6468, 0.08047, 0.5869, 4.57e-05, 0.6089, 2.334e-05, 0.6534, 0.08047, 0.6534, 0.08047, 0.6089, 2.334e-05, 0.6332, 7.905e-06, 0.6607, 0.08046, 0.6607, 0.08046, 0.6332, 7.905e-06, 0.6591, 0.0, 0.6684, 0.08046, 0.6684, 0.08046, 0.6591, 0.0, 0.6855, 0.0, 0.6762, 0.08046, 0.6762, 0.08046, 0.6855, 0.0, 0.7114, 7.905e-06, 0.684, 0.08046, 0.684, 0.08046, 0.7114, 7.905e-06, 0.7358, 2.334e-05, 0.6912, 0.08047, 0.1208, 0.7321, 0.1471, 0.7321, 0.1366, 0.8387, 0.1313, 0.8387, 0.6912, 0.08047, 0.7358, 2.334e-05, 0.7577, 4.57e-05, 0.6978, 0.08047, 0.4705, 0.08048, 0.3975, 7.418e-05, 0.4162, 4.57e-05, 0.4761, 0.08047, 0.527, 0.08047, 0.5326, 0.08048, 0.5326, 0.7321, 0.527, 0.7321, 0.07856, 0.08047, 0.08511, 0.08047, 0.08511, 0.7321, 0.07856, 0.7321, 0.6534, 0.08047, 0.6607, 0.08046, 0.6607, 0.7321, 0.6534, 0.7321, 0.4976, 0.08046, 0.5055, 0.08046, 0.5055, 0.7321, 0.4976, 0.7321, 0.3161, 0.08046, 0.3238, 0.08046, 0.3238, 0.7321, 0.3161, 0.7321, 0.1157, 0.08046, 0.123, 0.08047, 0.123, 0.7321, 0.1157, 0.7321, 0.6912, 0.08047, 0.6978, 0.08047, 0.6978, 0.7321, 0.6912, 0.7321, 0.2866, 0.08047, 0.2932, 0.08047, 0.2932, 0.7321, 0.2866, 0.7321, 0.08511, 0.08047, 0.09238, 0.08046, 0.09238, 0.7321, 0.08511, 0.7321, 0.6607, 0.08046, 0.6684, 0.08046, 0.6684, 0.7321, 0.6607, 0.7321, 0.5055, 0.08046, 0.5132, 0.08046, 0.5132, 0.7321, 0.5055, 0.7321, 0.3238, 0.08046, 0.3311, 0.08047, 0.3311, 0.7321, 0.3238, 0.7321, 0.123, 0.08047, 0.1295, 0.08047, 0.1295, 0.7321, 0.123, 0.7321, 0.4761, 0.08047, 0.4826, 0.08047, 0.4826, 0.7321, 0.4761, 0.7321, 0.6978, 0.08047, 0.7034, 0.08048, 0.7034, 0.7321, 0.6978, 0.7321, 0.2932, 0.08047, 0.3005, 0.08046, 0.3005, 0.7321, 0.2932, 0.7321, 0.09238, 0.08046, 0.1001, 0.08046, 0.1001, 0.7321, 0.09238, 0.7321, 0.6684, 0.08046, 0.6762, 0.08046, 0.6762, 0.7321, 0.6684, 0.7321, 0.5132, 0.08046, 0.5205, 0.08047, 0.5205, 0.7321, 0.5132, 0.7321, 0.3311, 0.08047, 0.3376, 0.08047, 0.3376, 0.7321, 0.3311, 0.7321, 0.1295, 0.08047, 0.1351, 0.08048, 0.1351, 0.7321, 0.1295, 0.7321, 0.4826, 0.08047, 0.4899, 0.08046, 0.4899, 0.7321, 0.4826, 0.7321, 0.3005, 0.08046, 0.3082, 0.08046, 0.3082, 0.7321, 0.3005, 0.7321, 0.1001, 0.08046, 0.108, 0.08046, 0.108, 0.7321, 0.1001, 0.7321, 0.6762, 0.08046, 0.684, 0.08046, 0.684, 0.7321, 0.6762, 0.7321, 0.5205, 0.08047, 0.527, 0.08047, 0.527, 0.7321, 0.5205, 0.7321, 0.3376, 0.08047, 0.3432, 0.08048, 0.3432, 0.7321, 0.3376, 0.7321, 0.6468, 0.08047, 0.6534, 0.08047, 0.6534, 0.7321, 0.6468, 0.7321, 0.4899, 0.08046, 0.4976, 0.08046, 0.4976, 0.7321, 0.4899, 0.7321, 0.3082, 0.08046, 0.3161, 0.08046, 0.3161, 0.7321, 0.3082, 0.7321, 0.108, 0.08046, 0.1157, 0.08046, 0.1157, 0.7321, 0.108, 0.7321, 0.684, 0.08046, 0.6912, 0.08047, 0.6912, 0.7321, 0.684, 0.7321, 0.829, 0.3894, 0.8335, 0.3893, 0.8342, 0.7787, 0.8296, 0.7787, 0.005147, 0.9051, 1.461e-07, 0.8792, 0.1066, 0.8687, 0.1077, 0.874, 0.1974, 0.9848, 0.173, 0.9949, 0.1419, 0.8923, 0.1469, 0.8903, 0.2193, 0.762, 0.238, 0.7807, 0.1552, 0.8486, 0.1514, 0.8448, 0.01524, 0.8026, 0.0299, 0.7807, 0.1127, 0.8486, 0.1097, 0.8531, 0.09487, 0.9949, 0.0705, 0.9848, 0.121, 0.8903, 0.126, 0.8923, 0.2679, 0.8529, 0.2679, 0.8793, 0.1613, 0.8687, 0.1613, 0.8634, 0.09487, 0.7373, 0.1208, 0.7321, 0.1313, 0.8387, 0.126, 0.8398, 0.01524, 0.9295, 0.005147, 0.9051, 0.1077, 0.874, 0.1097, 0.879, 0.2193, 0.9701, 0.1974, 0.9848, 0.1469, 0.8903, 0.1514, 0.8873, 0.1974, 0.7474, 0.2193, 0.762, 0.1514, 0.8448, 0.1469, 0.8418, 0.005147, 0.827, 0.01524, 0.8026, 0.1097, 0.8531, 0.1077, 0.8581, 0.1207, 1.0, 0.09487, 0.9949, 0.126, 0.8923, 0.1313, 0.8934, 0.2627, 0.827, 0.2679, 0.8529, 0.1613, 0.8634, 0.1602, 0.8581, 0.0705, 0.7474, 0.09487, 0.7373, 0.126, 0.8398, 0.121, 0.8418, 0.0299, 0.9514, 0.01524, 0.9295, 0.1097, 0.879, 0.1127, 0.8835, 0.238, 0.9514, 0.2193, 0.9701, 0.1514, 0.8873, 0.1552, 0.8835, 0.173, 0.7373, 0.1974, 0.7474, 0.1469, 0.8418, 0.1419, 0.8398, 3.171e-08, 0.8529, 0.005147, 0.827, 0.1077, 0.8581, 0.1066, 0.8634, 0.1471, 1.0, 0.1207, 1.0, 0.1313, 0.8934, 0.1366, 0.8934, 0.2526, 0.8026, 0.2627, 0.827, 0.1602, 0.8581, 0.1582, 0.8531, 0.04856, 0.762, 0.0705, 0.7474, 0.121, 0.8418, 0.1165, 0.8448, 0.04856, 0.9701, 0.0299, 0.9514, 0.1127, 0.8835, 0.1165, 0.8873, 0.2526, 0.9295, 0.238, 0.9514, 0.1552, 0.8835, 0.1582, 0.879, 0.1471, 0.7321, 0.173, 0.7373, 0.1419, 0.8398, 0.1366, 0.8387, 1.461e-07, 0.8792, 3.171e-08, 0.8529, 0.1066, 0.8634, 0.1066, 0.8687, 0.173, 0.9949, 0.1471, 1.0, 0.1366, 0.8934, 0.1419, 0.8923, 0.238, 0.7807, 0.2526, 0.8026, 0.1582, 0.8531, 0.1552, 0.8486, 0.0299, 0.7807, 0.04856, 0.762, 0.1165, 0.8448, 0.1127, 0.8486, 0.0705, 0.9848, 0.04856, 0.9701, 0.1165, 0.8873, 0.121, 0.8903, 0.2679, 0.8793, 0.2627, 0.9051, 0.1602, 0.874, 0.1613, 0.8687, 0.2627, 0.9051, 0.2526, 0.9295, 0.1582, 0.879, 0.1602, 0.874, 0.7584, 0.3893, 0.7629, 0.3894, 0.7624, 0.7787, 0.7577, 0.7787, 0.8241, 0.3894, 0.829, 0.3894, 0.8296, 0.7787, 0.8244, 0.7787, 0.7972, 5.848e-06, 0.801, 0.0, 0.8019, 0.3893, 0.7979, 0.3893, 0.8188, 0.3894, 0.8241, 0.3894, 0.8244, 0.7787, 0.8189, 0.7787, 0.7927, 1.04e-05, 0.7972, 5.848e-06, 0.7979, 0.3893, 0.7933, 0.3893, 0.8134, 0.3894, 0.8188, 0.3894, 0.8189, 0.7787, 0.8133, 0.7787, 0.7878, 1.354e-05, 0.7927, 1.04e-05, 0.7933, 0.3893, 0.7881, 0.3893, 0.8081, 0.3894, 0.8134, 0.3894, 0.8133, 0.7787, 0.8078, 0.7787, 0.7825, 1.516e-05, 0.7878, 1.354e-05, 0.7881, 0.3893, 0.7826, 0.3893, 0.8031, 0.3894, 0.8081, 0.3894, 0.8078, 0.7787, 0.8026, 0.7787, 0.833, 4.602e-06, 0.8375, 0.0, 0.8382, 0.3893, 0.8335, 0.3893, 0.7771, 1.516e-05, 0.7825, 1.516e-05, 0.7826, 0.3893, 0.777, 0.3893, 0.7987, 0.3893, 0.8031, 0.3894, 0.8026, 0.7787, 0.7979, 0.7787, 0.828, 7.743e-06, 0.833, 4.602e-06, 0.8335, 0.3893, 0.8284, 0.3893, 0.7718, 1.354e-05, 0.7771, 1.516e-05, 0.777, 0.3893, 0.7715, 0.3893, 0.7933, 0.3893, 0.7971, 0.3893, 0.7979, 0.7787, 0.794, 0.7787, 0.8227, 9.313e-06, 0.828, 7.743e-06, 0.8284, 0.3893, 0.8229, 0.3893, 0.7669, 1.04e-05, 0.7718, 1.354e-05, 0.7715, 0.3893, 0.7663, 0.3893, 0.7888, 0.3894, 0.7933, 0.3893, 0.794, 0.7787, 0.7893, 0.7787, 0.8174, 9.313e-06, 0.8227, 9.313e-06, 0.8229, 0.3893, 0.8172, 0.3893, 0.7624, 5.848e-06, 0.7669, 1.04e-05, 0.7663, 0.3893, 0.7617, 0.3893, 0.7838, 0.3894, 0.7888, 0.3894, 0.7893, 0.7787, 0.7841, 0.7787, 0.8121, 7.743e-06, 0.8174, 9.313e-06, 0.8172, 0.3893, 0.8118, 0.3893, 0.7586, 0.0, 0.7624, 5.848e-06, 0.7617, 0.3893, 0.7577, 0.3893, 0.7785, 0.3894, 0.7838, 0.3894, 0.7841, 0.7787, 0.7786, 0.7787, 0.8071, 4.602e-06, 0.8121, 7.743e-06, 0.8118, 0.3893, 0.8066, 0.3893, 0.7731, 0.3894, 0.7785, 0.3894, 0.7786, 0.7787, 0.773, 0.7787, 0.8026, 0.0, 0.8071, 4.602e-06, 0.8066, 0.3893, 0.8019, 0.3893, 0.7679, 0.3894, 0.7731, 0.3894, 0.773, 0.7787, 0.7675, 0.7787, 0.8335, 0.3893, 0.8373, 0.3893, 0.8382, 0.7787, 0.8342, 0.7787, 0.7629, 0.3894, 0.7679, 0.3894, 0.7675, 0.7787, 0.7624, 0.7787])
me_cylinder_001.materials.append(mat_grass)
me_cylinder_001.materials.append(mat_sides)
me_cylinder_001.materials.append(mat_invisible)
me_cylinder_001.update()

# ---- objects
ob_cube = bpy.data.objects.new('Cube', me_cube)
ob_cylinder = bpy.data.objects.new('Cylinder', me_cylinder)
ob_cylinder_001 = bpy.data.objects.new('Cylinder.001', me_cylinder_001)

# ---- transforms, parenting, visibility, modifiers, constraints
ob_cube.location = (0.0, 0.0, 0.0)
ob_cube.lock_rotations_4d = False
ob_cube.empty_display_type = 'ARROWS'
ob_cube.lineart.crease_threshold = 0.0
ob_cylinder.location = (-5.319, 0.0, 0.0)
_m = ob_cylinder.modifiers.new('Decimate', 'DECIMATE')
_m.ratio = 0.4
ob_cylinder_001.location = (0.0, 0.0, 0.0)
ob_cylinder_001.scale = (0.25, 0.25, 0.25)

# ---- collection membership
col_collection.objects.link(ob_cube)
col_collection.objects.link(ob_cylinder)
col_collection.objects.link(ob_cylinder_001)

# ---- scene / render settings (as saved in the file)
scene.frame_start = 1; scene.frame_end = 250; scene.frame_set(1)
scene.render.engine = 'BLENDER_EEVEE_NEXT'
scene.cycles.sampling_pattern = 'TABULATED_SOBOL'
bpy.context.view_layer.update()

# ---- added for rendering (the .blend has no active camera and no usable light): camera, sun
cam_auto = bpy.data.cameras.new('AutoCamera')
cam_auto.lens = 50.0
cam_auto.sensor_width = 36.0
cam_auto.clip_end = 1000.0
ob_auto_camera = bpy.data.objects.new('AutoCamera', cam_auto)
scene.collection.objects.link(ob_auto_camera)
ob_auto_camera.location = (24.1277, -30.8828, 20.231)
ob_auto_camera.rotation_euler = (1.09748, -7.21219e-08, 0.694738)
scene.camera = ob_auto_camera
light_auto_sun = bpy.data.lights.new('AutoSun', 'SUN')
light_auto_sun.energy = 3.0
light_auto_sun.angle = 0.0523599
ob_auto_sun = bpy.data.objects.new('AutoSun', light_auto_sun)
scene.collection.objects.link(ob_auto_sun)
ob_auto_sun.rotation_euler = (0.872665, 0.174533, 0.523599)
bpy.context.view_layer.update()
